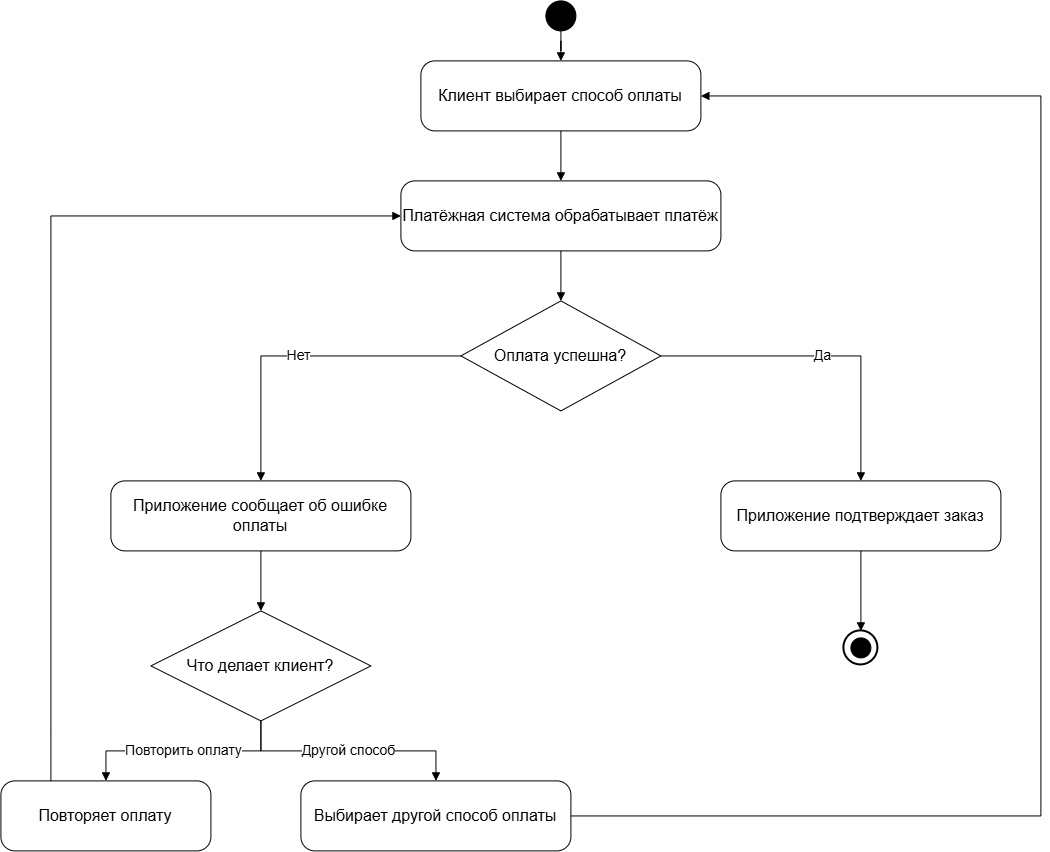

The diagram above was exported from draw.io. Its source (the exported page's mxGraphModel, read from the mxfile embedded in the PNG):
<mxGraphModel dx="1488" dy="944" grid="1" gridSize="10" guides="1" tooltips="1" connect="1" arrows="1" fold="1" page="1" pageScale="1" pageWidth="1200" pageHeight="1000" math="0" shadow="0">
  <root>
    <mxCell id="0" />
    <mxCell id="1" parent="0" />
    <mxCell id="start" parent="1" style="ellipse;whiteSpace=wrap;html=1;aspect=fixed;fillColor=#000000;strokeColor=#000000;" value="" vertex="1">
      <mxGeometry height="30" width="30" x="585" y="90" as="geometry" />
    </mxCell>
    <mxCell id="a1" parent="1" style="rounded=1;whiteSpace=wrap;html=1;arcSize=20;fontSize=16;" value="Клиент выбирает способ оплаты" vertex="1">
      <mxGeometry height="70" width="280" x="460" y="150" as="geometry" />
    </mxCell>
    <mxCell id="a2" parent="1" style="rounded=1;whiteSpace=wrap;html=1;arcSize=20;fontSize=16;" value="Платёжная система обрабатывает платёж" vertex="1">
      <mxGeometry height="70" width="320" x="440" y="270" as="geometry" />
    </mxCell>
    <mxCell id="d1" parent="1" style="rhombus;whiteSpace=wrap;html=1;fontSize=16;" value="Оплата успешна?" vertex="1">
      <mxGeometry height="110" width="200" x="500" y="390" as="geometry" />
    </mxCell>
    <mxCell id="a3" parent="1" style="rounded=1;whiteSpace=wrap;html=1;arcSize=20;fontSize=16;" value="Приложение подтверждает заказ" vertex="1">
      <mxGeometry height="70" width="280" x="760" y="570" as="geometry" />
    </mxCell>
    <mxCell id="a4" parent="1" style="rounded=1;whiteSpace=wrap;html=1;arcSize=20;fontSize=16;" value="Приложение сообщает об ошибке оплаты" vertex="1">
      <mxGeometry height="70" width="300" x="150" y="570" as="geometry" />
    </mxCell>
    <mxCell id="d2" parent="1" style="rhombus;whiteSpace=wrap;html=1;fontSize=16;" value="Что делает клиент?" vertex="1">
      <mxGeometry height="110" width="220" x="190" y="700" as="geometry" />
    </mxCell>
    <mxCell id="a5" parent="1" style="rounded=1;whiteSpace=wrap;html=1;arcSize=20;fontSize=16;" value="Повторяет оплату" vertex="1">
      <mxGeometry height="70" width="210" x="40" y="870" as="geometry" />
    </mxCell>
    <mxCell id="a6" parent="1" style="rounded=1;whiteSpace=wrap;html=1;arcSize=20;fontSize=16;" value="Выбирает другой способ оплаты" vertex="1">
      <mxGeometry height="70" width="270" x="340" y="870" as="geometry" />
    </mxCell>
    <mxCell id="endOuter" parent="1" style="ellipse;whiteSpace=wrap;html=1;aspect=fixed;fillColor=none;strokeColor=#000000;strokeWidth=2;" value="" vertex="1">
      <mxGeometry height="34" width="34" x="883" y="720" as="geometry" />
    </mxCell>
    <mxCell id="endInner" parent="1" style="ellipse;whiteSpace=wrap;html=1;aspect=fixed;fillColor=#000000;strokeColor=#000000;" value="" vertex="1">
      <mxGeometry height="20" width="20" x="890" y="727" as="geometry" />
    </mxCell>
    <mxCell id="e1" edge="1" parent="1" source="start" style="edgeStyle=orthogonalEdgeStyle;rounded=0;orthogonalLoop=1;jettySize=auto;html=1;endArrow=block;endFill=1;" target="a1">
      <mxGeometry relative="1" as="geometry" />
    </mxCell>
    <mxCell id="e2" edge="1" parent="1" source="a1" style="edgeStyle=orthogonalEdgeStyle;rounded=0;orthogonalLoop=1;jettySize=auto;html=1;endArrow=block;endFill=1;" target="a2">
      <mxGeometry relative="1" as="geometry" />
    </mxCell>
    <mxCell id="e3" edge="1" parent="1" source="a2" style="edgeStyle=orthogonalEdgeStyle;rounded=0;orthogonalLoop=1;jettySize=auto;html=1;endArrow=block;endFill=1;" target="d1">
      <mxGeometry relative="1" as="geometry" />
    </mxCell>
    <mxCell id="e4" edge="1" parent="1" source="d1" style="edgeStyle=orthogonalEdgeStyle;rounded=0;orthogonalLoop=1;jettySize=auto;html=1;endArrow=block;endFill=1;fontSize=14;" target="a3" value="Да">
      <mxGeometry relative="1" as="geometry" />
    </mxCell>
    <mxCell id="e5" edge="1" parent="1" source="d1" style="edgeStyle=orthogonalEdgeStyle;rounded=0;orthogonalLoop=1;jettySize=auto;html=1;endArrow=block;endFill=1;fontSize=14;" target="a4" value="Нет">
      <mxGeometry relative="1" as="geometry" />
    </mxCell>
    <mxCell id="e6" edge="1" parent="1" source="a3" style="edgeStyle=orthogonalEdgeStyle;rounded=0;orthogonalLoop=1;jettySize=auto;html=1;endArrow=block;endFill=1;" target="endOuter">
      <mxGeometry relative="1" as="geometry" />
    </mxCell>
    <mxCell id="e7" edge="1" parent="1" source="a4" style="edgeStyle=orthogonalEdgeStyle;rounded=0;orthogonalLoop=1;jettySize=auto;html=1;endArrow=block;endFill=1;" target="d2">
      <mxGeometry relative="1" as="geometry" />
    </mxCell>
    <mxCell id="e8" edge="1" parent="1" source="d2" style="edgeStyle=orthogonalEdgeStyle;rounded=0;orthogonalLoop=1;jettySize=auto;html=1;endArrow=block;endFill=1;fontSize=14;" target="a5" value="Повторить оплату">
      <mxGeometry relative="1" as="geometry" />
    </mxCell>
    <mxCell id="e9" edge="1" parent="1" source="d2" style="edgeStyle=orthogonalEdgeStyle;rounded=0;orthogonalLoop=1;jettySize=auto;html=1;endArrow=block;endFill=1;fontSize=14;" target="a6" value="Другой способ">
      <mxGeometry relative="1" as="geometry" />
    </mxCell>
    <mxCell id="e10" edge="1" parent="1" source="a5" style="edgeStyle=orthogonalEdgeStyle;rounded=0;orthogonalLoop=1;jettySize=auto;html=1;endArrow=block;endFill=1;" target="a2">
      <mxGeometry relative="1" as="geometry">
        <Array as="points">
          <mxPoint x="90" y="820" />
          <mxPoint x="90" y="305" />
          <mxPoint x="440" y="305" />
        </Array>
      </mxGeometry>
    </mxCell>
    <mxCell id="e11" edge="1" parent="1" source="a6" style="edgeStyle=orthogonalEdgeStyle;rounded=0;orthogonalLoop=1;jettySize=auto;html=1;endArrow=block;endFill=1;" target="a1">
      <mxGeometry relative="1" as="geometry">
        <Array as="points">
          <mxPoint x="1080" y="905.05" />
          <mxPoint x="1080" y="185.05" />
        </Array>
      </mxGeometry>
    </mxCell>
  </root>
</mxGraphModel>